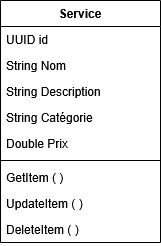

The diagram above was exported from draw.io. Its source (the exported page's mxGraphModel, read from the mxfile embedded in the PNG):
<mxGraphModel dx="771" dy="495" grid="1" gridSize="10" guides="1" tooltips="1" connect="1" arrows="1" fold="1" page="1" pageScale="1" pageWidth="827" pageHeight="1169" math="0" shadow="0">
  <root>
    <mxCell id="WIyWlLk6GJQsqaUBKTNV-0" />
    <mxCell id="WIyWlLk6GJQsqaUBKTNV-1" parent="WIyWlLk6GJQsqaUBKTNV-0" />
    <mxCell id="zkfFHV4jXpPFQw0GAbJ--17" parent="WIyWlLk6GJQsqaUBKTNV-1" style="swimlane;fontStyle=1;align=center;verticalAlign=top;childLayout=stackLayout;horizontal=1;startSize=26;horizontalStack=0;resizeParent=1;resizeLast=0;collapsible=1;marginBottom=0;rounded=0;shadow=0;strokeWidth=1;" value="Service" vertex="1">
      <mxGeometry height="242" width="160" x="310" y="150" as="geometry">
        <mxRectangle height="26" width="160" x="550" y="140" as="alternateBounds" />
      </mxGeometry>
    </mxCell>
    <mxCell id="zkfFHV4jXpPFQw0GAbJ--18" parent="zkfFHV4jXpPFQw0GAbJ--17" style="text;align=left;verticalAlign=top;spacingLeft=4;spacingRight=4;overflow=hidden;rotatable=0;points=[[0,0.5],[1,0.5]];portConstraint=eastwest;" value="UUID id" vertex="1">
      <mxGeometry height="26" width="160" y="26" as="geometry" />
    </mxCell>
    <mxCell id="zkfFHV4jXpPFQw0GAbJ--19" parent="zkfFHV4jXpPFQw0GAbJ--17" style="text;align=left;verticalAlign=top;spacingLeft=4;spacingRight=4;overflow=hidden;rotatable=0;points=[[0,0.5],[1,0.5]];portConstraint=eastwest;rounded=0;shadow=0;html=0;" value="String Nom" vertex="1">
      <mxGeometry height="26" width="160" y="52" as="geometry" />
    </mxCell>
    <mxCell id="zkfFHV4jXpPFQw0GAbJ--20" parent="zkfFHV4jXpPFQw0GAbJ--17" style="text;align=left;verticalAlign=top;spacingLeft=4;spacingRight=4;overflow=hidden;rotatable=0;points=[[0,0.5],[1,0.5]];portConstraint=eastwest;rounded=0;shadow=0;html=0;" value="String Description" vertex="1">
      <mxGeometry height="26" width="160" y="78" as="geometry" />
    </mxCell>
    <mxCell id="zkfFHV4jXpPFQw0GAbJ--21" parent="zkfFHV4jXpPFQw0GAbJ--17" style="text;align=left;verticalAlign=top;spacingLeft=4;spacingRight=4;overflow=hidden;rotatable=0;points=[[0,0.5],[1,0.5]];portConstraint=eastwest;rounded=0;shadow=0;html=0;" value="String Catégorie" vertex="1">
      <mxGeometry height="26" width="160" y="104" as="geometry" />
    </mxCell>
    <mxCell id="zkfFHV4jXpPFQw0GAbJ--22" parent="zkfFHV4jXpPFQw0GAbJ--17" style="text;align=left;verticalAlign=top;spacingLeft=4;spacingRight=4;overflow=hidden;rotatable=0;points=[[0,0.5],[1,0.5]];portConstraint=eastwest;rounded=0;shadow=0;html=0;" value="Double Prix" vertex="1">
      <mxGeometry height="26" width="160" y="130" as="geometry" />
    </mxCell>
    <mxCell id="zkfFHV4jXpPFQw0GAbJ--23" parent="zkfFHV4jXpPFQw0GAbJ--17" style="line;html=1;strokeWidth=1;align=left;verticalAlign=middle;spacingTop=-1;spacingLeft=3;spacingRight=3;rotatable=0;labelPosition=right;points=[];portConstraint=eastwest;" value="" vertex="1">
      <mxGeometry height="8" width="160" y="156" as="geometry" />
    </mxCell>
    <mxCell id="zkfFHV4jXpPFQw0GAbJ--24" parent="zkfFHV4jXpPFQw0GAbJ--17" style="text;align=left;verticalAlign=top;spacingLeft=4;spacingRight=4;overflow=hidden;rotatable=0;points=[[0,0.5],[1,0.5]];portConstraint=eastwest;" value="GetItem ( )" vertex="1">
      <mxGeometry height="26" width="160" y="164" as="geometry" />
    </mxCell>
    <mxCell id="zkfFHV4jXpPFQw0GAbJ--25" parent="zkfFHV4jXpPFQw0GAbJ--17" style="text;align=left;verticalAlign=top;spacingLeft=4;spacingRight=4;overflow=hidden;rotatable=0;points=[[0,0.5],[1,0.5]];portConstraint=eastwest;" value="UpdateItem ( )" vertex="1">
      <mxGeometry height="26" width="160" y="190" as="geometry" />
    </mxCell>
    <mxCell id="9_BpVMyjQQa0xyO5539f-3" parent="zkfFHV4jXpPFQw0GAbJ--17" style="text;align=left;verticalAlign=top;spacingLeft=4;spacingRight=4;overflow=hidden;rotatable=0;points=[[0,0.5],[1,0.5]];portConstraint=eastwest;" value="DeleteItem ( )" vertex="1">
      <mxGeometry height="26" width="160" y="216" as="geometry" />
    </mxCell>
  </root>
</mxGraphModel>